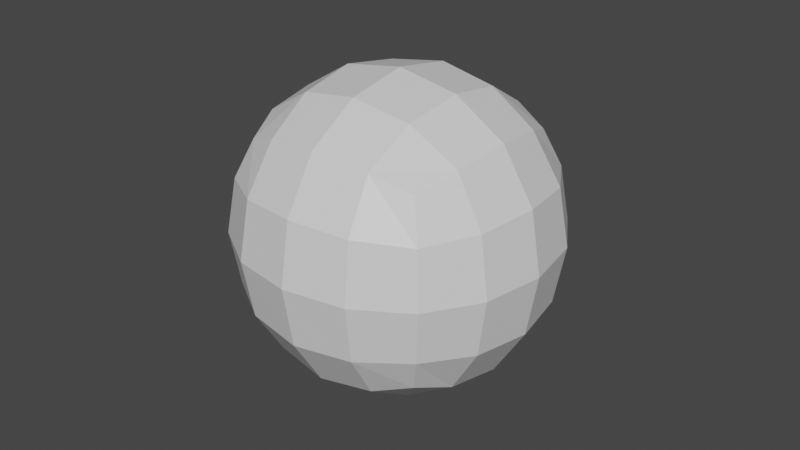# Source: smoke.blend  (saved by Blender 2.93.21; exported with 4.5.12 LTS)
import bpy
from mathutils import Matrix  # noqa: F401  (used for matrix-valued properties, if any)

bpy.ops.wm.read_factory_settings(use_empty=True)
scene = bpy.context.scene
scene.name = 'Scene'

# ---- collections
col_collection = bpy.data.collections.new('Collection'); scene.collection.children.link(col_collection)

# ---- materials (node trees are filled in below, after node groups)
mat_material = bpy.data.materials.new('Material')
mat_material.alpha_threshold = 0.0
mat_material.use_transparent_shadow = False
mat_material.line_color = (0.0, 0.0, 0.0, 1.0)

# ---- material node trees
mat_material.use_nodes = True; mat_material.node_tree.nodes.clear()
_N = mat_material.node_tree.nodes; _L = mat_material.node_tree.links
n0 = _N.new('ShaderNodeOutputMaterial'); n0.name = 'Material Output'; n0.location = (300, 300)
n1 = _N.new('ShaderNodeBsdfPrincipled'); n1.name = 'Principled BSDF'; n1.location = (10, 300)
n1.distribution = 'GGX'
n1.subsurface_method = 'BURLEY'
n1.inputs[2].default_value = 0.4
n1.inputs[3].default_value = 1.45
n1.inputs[27].default_value = (0.0, 0.0, 0.0, 1.0)
n1.inputs[28].default_value = 1.0
_L.new(n1.outputs[0], n0.inputs[0])
n0.is_active_output = True

# ---- world
world_world = bpy.data.worlds.new('World'); scene.world = world_world
world_world.use_nodes = True; world_world.node_tree.nodes.clear()
_N = world_world.node_tree.nodes; _L = world_world.node_tree.links
n0 = _N.new('ShaderNodeOutputWorld'); n0.name = 'World Output'; n0.location = (300, 300)
n1 = _N.new('ShaderNodeBackground'); n1.name = 'Background'; n1.location = (10, 300)
n1.inputs[0].default_value = (0.05088, 0.05088, 0.05088, 1.0)
_L.new(n1.outputs[0], n0.inputs[0])
n0.is_active_output = True
world_world.color = (0.05088, 0.05088, 0.05088)
world_world.use_sun_shadow = False
world_world.sun_shadow_jitter_overblur = 0.0

# ---- meshes
me_cube = bpy.data.meshes.new('Cube')
me_cube.from_pydata([(2.927, 2.927, 2.927), (2.927, 2.927, -2.927), (2.927, -2.927, 2.927), (2.927, -2.927, -2.927), (-2.927, 2.927, 2.927), (-2.927, 2.927, -2.927), (-2.927, -2.927, 2.927), (-2.927, -2.927, -2.927)], [], [(0, 4, 6, 2), (3, 2, 6, 7), (7, 6, 4, 5), (5, 1, 3, 7), (1, 0, 2, 3), (5, 4, 0, 1)])
_uv = me_cube.uv_layers.new(name='UVMap')
_uv.uv.foreach_set('vector', [0.625, 0.5, 0.875, 0.5, 0.875, 0.75, 0.625, 0.75, 0.375, 0.75, 0.625, 0.75, 0.625, 1.0, 0.375, 1.0, 0.375, 0.0, 0.625, 0.0, 0.625, 0.25, 0.375, 0.25, 0.125, 0.5, 0.375, 0.5, 0.375, 0.75, 0.125, 0.75, 0.375, 0.5, 0.625, 0.5, 0.625, 0.75, 0.375, 0.75, 0.375, 0.25, 0.625, 0.25, 0.625, 0.5, 0.375, 0.5])
me_cube.materials.append(mat_material)
me_cube.use_remesh_preserve_volume = False
me_cube.use_remesh_preserve_attributes = False
me_cube.use_mirror_vertex_groups = False
me_cube.update()

# ---- objects
ob_cube = bpy.data.objects.new('Cube', me_cube)

# ---- transforms, parenting, visibility, modifiers, constraints
ob_cube.location = (0.0, 0.0, 0.0)
ob_cube.lock_rotations_4d = False
ob_cube.empty_display_type = 'ARROWS'
ob_cube.lineart.crease_threshold = 0.0
_m = ob_cube.modifiers.new('Subdivision', 'SUBSURF')

# ---- collection membership
col_collection.objects.link(ob_cube)

# ---- scene / render settings (as saved in the file)
scene.frame_start = 1; scene.frame_end = 250; scene.frame_set(1)
scene.render.engine = 'BLENDER_EEVEE_NEXT'
scene.cycles.use_denoising = False
scene.cycles.samples = 128
scene.cycles.sampling_pattern = 'TABULATED_SOBOL'
scene.cycles.use_adaptive_sampling = False
scene.cycles.use_light_tree = False
scene.view_settings.view_transform = 'Filmic'
bpy.context.view_layer.update()

# ---- added for rendering (the .blend has no active camera and no usable light): camera, sun
cam_auto = bpy.data.cameras.new('AutoCamera')
cam_auto.lens = 50.0
cam_auto.sensor_width = 36.0
cam_auto.clip_end = 1000.0
ob_auto_camera = bpy.data.objects.new('AutoCamera', cam_auto)
scene.collection.objects.link(ob_auto_camera)
ob_auto_camera.location = (9.38149, -11.2578, 7.50519)
ob_auto_camera.rotation_euler = (1.09748, -7.21219e-08, 0.694738)
scene.camera = ob_auto_camera
light_auto_sun = bpy.data.lights.new('AutoSun', 'SUN')
light_auto_sun.energy = 3.0
light_auto_sun.angle = 0.0523599
ob_auto_sun = bpy.data.objects.new('AutoSun', light_auto_sun)
scene.collection.objects.link(ob_auto_sun)
ob_auto_sun.rotation_euler = (0.872665, 0.174533, 0.523599)
bpy.context.view_layer.update()
